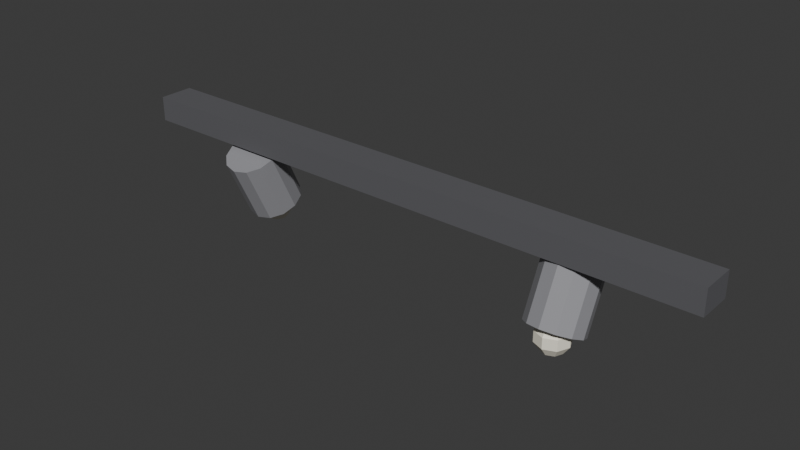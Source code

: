 # Source: ILU_Trilho_Sala_v01.blend  (saved by Blender 4.2.66; exported with 4.5.12 LTS)
import bpy
from mathutils import Matrix  # noqa: F401  (used for matrix-valued properties, if any)

bpy.ops.wm.read_factory_settings(use_empty=True)
scene = bpy.context.scene
scene.name = 'Scene'

# ---- collections
col_collection = bpy.data.collections.new('Collection'); scene.collection.children.link(col_collection)

# ---- materials (node trees are filled in below, after node groups)
mat_polyroom_pbr = bpy.data.materials.new('Polyroom_PBR')

# ---- material node trees
mat_polyroom_pbr.use_nodes = True; mat_polyroom_pbr.node_tree.nodes.clear()
_N = mat_polyroom_pbr.node_tree.nodes; _L = mat_polyroom_pbr.node_tree.links
n0 = _N.new('ShaderNodeOutputMaterial'); n0.name = 'Material Output'; n0.location = (300, 0)
n1 = _N.new('ShaderNodeBsdfPrincipled'); n1.name = 'Principled BSDF'; n1.location = (0, 0)
n2 = _N.new('ShaderNodeVertexColor'); n2.name = 'Color Attribute'; n2.location = (-300, 0)
n2.layer_name = 'Color'
_L.new(n2.outputs[0], n1.inputs[0])
_L.new(n1.outputs[0], n0.inputs[0])
n0.is_active_output = True

# ---- world
world_world = bpy.data.worlds.new('World'); scene.world = world_world
world_world.use_nodes = True; world_world.node_tree.nodes.clear()
_N = world_world.node_tree.nodes; _L = world_world.node_tree.links
n0 = _N.new('ShaderNodeOutputWorld'); n0.name = 'World Output'; n0.location = (300, 300)
n1 = _N.new('ShaderNodeBackground'); n1.name = 'Background'; n1.location = (10, 300)
n1.inputs[0].default_value = (0.05088, 0.05088, 0.05088, 1.0)
_L.new(n1.outputs[0], n0.inputs[0])
n0.is_active_output = True
world_world.color = (0.05088, 0.05088, 0.05088)
world_world.sun_shadow_jitter_overblur = 0.0

# ---- meshes
me_ilu_trilho_sala_v01_mesh = bpy.data.meshes.new('ILU_Trilho_Sala_v01_Mesh')
me_ilu_trilho_sala_v01_mesh.from_pydata([(-0.6, -0.035, 0.17), (-0.6, -0.035, 0.22), (-0.6, 0.035, 0.17), (-0.6, 0.035, 0.22), (0.6, -0.035, 0.17), (0.6, -0.035, 0.22), (0.6, 0.035, 0.17), (0.6, 0.035, 0.22), (-0.35, 0.07732, 0.06933), (-0.35, 0.02238, 0.1872), (-0.3225, 0.07064, 0.06622), (-0.3225, 0.0157, 0.184), (-0.3024, 0.05239, 0.05771), (-0.3024, -0.002547, 0.1755), (-0.295, 0.02747, 0.04609), (-0.295, -0.02747, 0.1639), (-0.3024, 0.002547, 0.03447), (-0.3024, -0.05239, 0.1523), (-0.3225, -0.0157, 0.02596), (-0.3225, -0.07064, 0.1438), (-0.35, -0.02238, 0.02285), (-0.35, -0.07732, 0.1407), (-0.3775, -0.0157, 0.02596), (-0.3775, -0.07064, 0.1438), (-0.3976, 0.002547, 0.03447), (-0.3976, -0.05239, 0.1523), (-0.405, 0.02747, 0.04609), (-0.405, -0.02747, 0.1639), (-0.3976, 0.05239, 0.05771), (-0.3976, -0.002547, 0.1755), (-0.3775, 0.07064, 0.06622), (-0.3775, 0.0157, 0.184), (0.35, 0.02238, 0.02285), (0.35, 0.07732, 0.1407), (0.3775, 0.0157, 0.02596), (0.3775, 0.07064, 0.1438), (0.3976, -0.002547, 0.03447), (0.3976, 0.05239, 0.1523), (0.405, -0.02747, 0.04609), (0.405, 0.02747, 0.1639), (0.3976, -0.05239, 0.05771), (0.3976, 0.002547, 0.1755), (0.3775, -0.07064, 0.06622), (0.3775, -0.0157, 0.184), (0.35, -0.07732, 0.06933), (0.35, -0.02238, 0.1872), (0.3225, -0.07064, 0.06622), (0.3225, -0.0157, 0.184), (0.3024, -0.05239, 0.05771), (0.3024, 0.002547, 0.1755), (0.295, -0.02747, 0.04609), (0.295, 0.02747, 0.1639), (0.3024, -0.002547, 0.03447), (0.3024, 0.05239, 0.1523), (0.3225, 0.0157, 0.02596), (0.3225, 0.07064, 0.1438), (-0.3355, 0.04455, 0.06332), (-0.3265, 0.05354, 0.04582), (-0.3265, 0.05354, 0.02418), (-0.3355, 0.04455, 0.006684), (-0.3294, 0.03, 0.06332), (-0.3167, 0.03, 0.04582), (-0.3167, 0.03, 0.02418), (-0.3294, 0.03, 0.006684), (-0.3355, 0.01545, 0.06332), (-0.3265, 0.006463, 0.04582), (-0.3265, 0.006463, 0.02418), (-0.3355, 0.01545, 0.006684), (-0.35, 0.009428, 0.06332), (-0.35, -0.003287, 0.04582), (-0.35, -0.003287, 0.02418), (-0.35, 0.009428, 0.006684), (-0.3645, 0.01545, 0.06332), (-0.3735, 0.006463, 0.04582), (-0.3735, 0.006463, 0.02418), (-0.3645, 0.01545, 0.006684), (-0.35, 0.03, 0.0), (-0.35, 0.03, 0.07), (-0.3706, 0.03, 0.06332), (-0.3833, 0.03, 0.04582), (-0.3833, 0.03, 0.02418), (-0.3706, 0.03, 0.006684), (-0.3645, 0.04455, 0.06332), (-0.3735, 0.05354, 0.04582), (-0.3735, 0.05354, 0.02418), (-0.3645, 0.04455, 0.006684), (-0.35, 0.05057, 0.06332), (-0.35, 0.06329, 0.04582), (-0.35, 0.06329, 0.02418), (-0.35, 0.05057, 0.006684), (0.3645, -0.01545, 0.06332), (0.3735, -0.006463, 0.04582), (0.3735, -0.006463, 0.02418), (0.3645, -0.01545, 0.006684), (0.3706, -0.03, 0.06332), (0.3833, -0.03, 0.04582), (0.3833, -0.03, 0.02418), (0.3706, -0.03, 0.006684), (0.3645, -0.04455, 0.06332), (0.3735, -0.05354, 0.04582), (0.3735, -0.05354, 0.02418), (0.3645, -0.04455, 0.006684), (0.35, -0.05057, 0.06332), (0.35, -0.06329, 0.04582), (0.35, -0.06329, 0.02418), (0.35, -0.05057, 0.006684), (0.3355, -0.04455, 0.06332), (0.3265, -0.05354, 0.04582), (0.3265, -0.05354, 0.02418), (0.3355, -0.04455, 0.006684), (0.35, -0.03, 0.0), (0.35, -0.03, 0.07), (0.3294, -0.03, 0.06332), (0.3167, -0.03, 0.04582), (0.3167, -0.03, 0.02418), (0.3294, -0.03, 0.006684), (0.3355, -0.01545, 0.06332), (0.3265, -0.006463, 0.04582), (0.3265, -0.006463, 0.02418), (0.3355, -0.01545, 0.006684), (0.35, -0.009428, 0.06332), (0.35, 0.003287, 0.04582), (0.35, 0.003287, 0.02418), (0.35, -0.009428, 0.006684)], [], [(0, 1, 3, 2), (2, 3, 7, 6), (6, 7, 5, 4), (4, 5, 1, 0), (2, 6, 4, 0), (7, 3, 1, 5), (8, 9, 11, 10), (10, 11, 13, 12), (12, 13, 15, 14), (14, 15, 17, 16), (16, 17, 19, 18), (18, 19, 21, 20), (20, 21, 23, 22), (22, 23, 25, 24), (24, 25, 27, 26), (26, 27, 29, 28), (11, 9, 31, 29, 27, 25, 23, 21, 19, 17, 15, 13), (28, 29, 31, 30), (30, 31, 9, 8), (8, 10, 12, 14, 16, 18, 20, 22, 24, 26, 28, 30), (32, 33, 35, 34), (34, 35, 37, 36), (36, 37, 39, 38), (38, 39, 41, 40), (40, 41, 43, 42), (42, 43, 45, 44), (44, 45, 47, 46), (46, 47, 49, 48), (48, 49, 51, 50), (50, 51, 53, 52), (35, 33, 55, 53, 51, 49, 47, 45, 43, 41, 39, 37), (52, 53, 55, 54), (54, 55, 33, 32), (32, 34, 36, 38, 40, 42, 44, 46, 48, 50, 52, 54), (87, 86, 56, 57), (76, 89, 59), (88, 87, 57, 58), (86, 77, 56), (89, 88, 58, 59), (59, 58, 62, 63), (57, 56, 60, 61), (76, 59, 63), (58, 57, 61, 62), (56, 77, 60), (63, 62, 66, 67), (61, 60, 64, 65), (76, 63, 67), (62, 61, 65, 66), (60, 77, 64), (67, 66, 70, 71), (65, 64, 68, 69), (76, 67, 71), (66, 65, 69, 70), (64, 77, 68), (71, 70, 74, 75), (69, 68, 72, 73), (76, 71, 75), (70, 69, 73, 74), (68, 77, 72), (75, 74, 80, 81), (73, 72, 78, 79), (76, 75, 81), (74, 73, 79, 80), (72, 77, 78), (81, 80, 84, 85), (79, 78, 82, 83), (76, 81, 85), (80, 79, 83, 84), (78, 77, 82), (85, 84, 88, 89), (83, 82, 86, 87), (76, 85, 89), (84, 83, 87, 88), (82, 77, 86), (110, 123, 93), (122, 121, 91, 92), (120, 111, 90), (123, 122, 92, 93), (121, 120, 90, 91), (110, 93, 97), (92, 91, 95, 96), (90, 111, 94), (93, 92, 96, 97), (91, 90, 94, 95), (110, 97, 101), (96, 95, 99, 100), (94, 111, 98), (97, 96, 100, 101), (95, 94, 98, 99), (110, 101, 105), (100, 99, 103, 104), (98, 111, 102), (101, 100, 104, 105), (99, 98, 102, 103), (110, 105, 109), (104, 103, 107, 108), (102, 111, 106), (105, 104, 108, 109), (103, 102, 106, 107), (110, 109, 115), (108, 107, 113, 114), (106, 111, 112), (109, 108, 114, 115), (107, 106, 112, 113), (110, 115, 119), (114, 113, 117, 118), (112, 111, 116), (115, 114, 118, 119), (113, 112, 116, 117), (110, 119, 123), (118, 117, 121, 122), (116, 111, 120), (119, 118, 122, 123), (117, 116, 120, 121)])
_uv = me_ilu_trilho_sala_v01_mesh.uv_layers.new(name='UVMap')
_uv.uv.foreach_set('vector', [0.3729, 0.5968, 0.3317, 0.5968, 0.3317, 0.5432, 0.3729, 0.5432, 0.1812, 0.9951, 0.1399, 0.9951, 0.1399, 0.004878, 0.1812, 0.004878, 0.3724, 0.5335, 0.3317, 0.5321, 0.3317, 0.4757, 0.3724, 0.4771, 0.2322, 0.905, 0.1909, 0.905, 0.1909, 0.004878, 0.2322, 0.004878, 0.06264, 0.004878, 0.06264, 0.9951, 0.004878, 0.9951, 0.004879, 0.004878, 0.1302, 0.004878, 0.1302, 0.9951, 0.0724, 0.9951, 0.0724, 0.004878, 0.371, 0.2188, 0.371, 0.1216, 0.3937, 0.1241, 0.3937, 0.2213, 0.242, 0.7402, 0.242, 0.6331, 0.2624, 0.6336, 0.2624, 0.7408, 0.2624, 0.7408, 0.2624, 0.6336, 0.2859, 0.6336, 0.2859, 0.7408, 0.2859, 0.7408, 0.2859, 0.6336, 0.3061, 0.6331, 0.3061, 0.7402, 0.3317, 0.109, 0.3317, 0.009939, 0.354, 0.01275, 0.354, 0.1118, 0.354, 0.1118, 0.354, 0.01275, 0.377, 0.0109, 0.377, 0.1099, 0.377, 0.1099, 0.377, 0.0109, 0.3945, 0.004878, 0.3945, 0.1039, 0.242, 0.6217, 0.242, 0.5158, 0.2633, 0.5174, 0.2633, 0.6233, 0.2633, 0.6233, 0.2633, 0.5174, 0.2867, 0.5171, 0.2867, 0.623, 0.2867, 0.623, 0.2867, 0.5171, 0.3059, 0.5149, 0.3059, 0.6208, 0.2527, 0.07944, 0.242, 0.05869, 0.242, 0.03534, 0.2527, 0.01564, 0.2712, 0.004878, 0.2926, 0.005934, 0.3112, 0.01852, 0.3219, 0.03928, 0.3219, 0.06263, 0.3112, 0.08232, 0.2926, 0.09309, 0.2712, 0.09203, 0.3317, 0.2284, 0.3317, 0.1311, 0.3483, 0.1241, 0.3483, 0.2213, 0.3483, 0.2213, 0.3483, 0.1241, 0.371, 0.1216, 0.371, 0.2188, 0.242, 0.1567, 0.242, 0.1333, 0.2527, 0.1136, 0.2712, 0.1028, 0.2926, 0.1039, 0.3112, 0.1165, 0.3219, 0.1372, 0.3219, 0.1606, 0.3112, 0.1803, 0.2926, 0.1911, 0.2712, 0.19, 0.2527, 0.1774, 0.371, 0.3449, 0.371, 0.2477, 0.3937, 0.2451, 0.3937, 0.3424, 0.242, 0.8549, 0.242, 0.7505, 0.2607, 0.7538, 0.2607, 0.8582, 0.2607, 0.8582, 0.2607, 0.7538, 0.284, 0.7545, 0.284, 0.8588, 0.284, 0.8588, 0.284, 0.7545, 0.3057, 0.7523, 0.3057, 0.8567, 0.242, 0.9705, 0.242, 0.8714, 0.2643, 0.8686, 0.2643, 0.9676, 0.2643, 0.9676, 0.2643, 0.8686, 0.2873, 0.8704, 0.2873, 0.9695, 0.2873, 0.9695, 0.2873, 0.8704, 0.3048, 0.8765, 0.3048, 0.9755, 0.242, 0.5042, 0.242, 0.3983, 0.2633, 0.3967, 0.2633, 0.5027, 0.2633, 0.5027, 0.2633, 0.3967, 0.2867, 0.3971, 0.2867, 0.503, 0.2867, 0.503, 0.2867, 0.3971, 0.3059, 0.3992, 0.3059, 0.5051, 0.2527, 0.2754, 0.242, 0.2546, 0.242, 0.2313, 0.2527, 0.2116, 0.2712, 0.2008, 0.2926, 0.2019, 0.3112, 0.2145, 0.3219, 0.2352, 0.3219, 0.2586, 0.3112, 0.2783, 0.2926, 0.289, 0.2712, 0.288, 0.3317, 0.3354, 0.3317, 0.2381, 0.3483, 0.2451, 0.3483, 0.3424, 0.3483, 0.3424, 0.3483, 0.2451, 0.371, 0.2477, 0.371, 0.3449, 0.242, 0.3526, 0.242, 0.3292, 0.2527, 0.3095, 0.2712, 0.2988, 0.2926, 0.2998, 0.3112, 0.3124, 0.3219, 0.3332, 0.3219, 0.3565, 0.3112, 0.3762, 0.2926, 0.387, 0.2712, 0.3859, 0.2527, 0.3733, 0.3511, 0.621, 0.3511, 0.6065, 0.3631, 0.6065, 0.3705, 0.621, 0.4199, 0.1028, 0.4264, 0.1185, 0.4134, 0.1185, 0.3511, 0.6388, 0.3511, 0.621, 0.3705, 0.621, 0.3705, 0.6388, 0.4264, 0.03625, 0.4199, 0.02056, 0.4356, 0.02706, 0.3511, 0.6532, 0.3511, 0.6388, 0.3705, 0.6388, 0.3631, 0.6532, 0.3372, 0.8236, 0.3317, 0.8107, 0.3524, 0.8112, 0.35, 0.8239, 0.3317, 0.793, 0.3372, 0.7774, 0.35, 0.7777, 0.3524, 0.7936, 0.4199, 0.1028, 0.4134, 0.1185, 0.4042, 0.1093, 0.3317, 0.8107, 0.3317, 0.793, 0.3524, 0.7936, 0.3524, 0.8112, 0.4356, 0.02706, 0.4199, 0.02056, 0.4356, 0.01407, 0.3412, 0.9369, 0.3317, 0.9225, 0.3471, 0.9225, 0.3507, 0.9369, 0.3524, 0.7936, 0.35, 0.7777, 0.3606, 0.7766, 0.3695, 0.7917, 0.4199, 0.1028, 0.4042, 0.1093, 0.4042, 0.09632, 0.3524, 0.8112, 0.3524, 0.7936, 0.3695, 0.7917, 0.3695, 0.8093, 0.4356, 0.01407, 0.4199, 0.02056, 0.4264, 0.004878, 0.3507, 0.9369, 0.3471, 0.9225, 0.3681, 0.9225, 0.3637, 0.9369, 0.3471, 0.9046, 0.3507, 0.8902, 0.3637, 0.8902, 0.3681, 0.9046, 0.4199, 0.1028, 0.4042, 0.09632, 0.4134, 0.08713, 0.3471, 0.9225, 0.3471, 0.9046, 0.3681, 0.9046, 0.3681, 0.9225, 0.4264, 0.004878, 0.4199, 0.02056, 0.4134, 0.004878, 0.3784, 0.3957, 0.3639, 0.4055, 0.3639, 0.3907, 0.3784, 0.3866, 0.3461, 0.4055, 0.3317, 0.3957, 0.3317, 0.3866, 0.3461, 0.3907, 0.4199, 0.1028, 0.4134, 0.08713, 0.4264, 0.08713, 0.3639, 0.4055, 0.3461, 0.4055, 0.3461, 0.3907, 0.3639, 0.3907, 0.4134, 0.004878, 0.4199, 0.02056, 0.4042, 0.01407, 0.3784, 0.3866, 0.3639, 0.3907, 0.3639, 0.3697, 0.3784, 0.3736, 0.3461, 0.3907, 0.3317, 0.3866, 0.3317, 0.3736, 0.3461, 0.3697, 0.4199, 0.1028, 0.4264, 0.08713, 0.4356, 0.09632, 0.3639, 0.3907, 0.3461, 0.3907, 0.3461, 0.3697, 0.3639, 0.3697, 0.4042, 0.01407, 0.4199, 0.02056, 0.4042, 0.02706, 0.3784, 0.3736, 0.3639, 0.3697, 0.3639, 0.3547, 0.3784, 0.3644, 0.3461, 0.3697, 0.3317, 0.3736, 0.3317, 0.3644, 0.3461, 0.3547, 0.4199, 0.1028, 0.4356, 0.09632, 0.4356, 0.1093, 0.3639, 0.3697, 0.3461, 0.3697, 0.3461, 0.3547, 0.3639, 0.3547, 0.4042, 0.02706, 0.4199, 0.02056, 0.4134, 0.03625, 0.3391, 0.6532, 0.3317, 0.6388, 0.3511, 0.6388, 0.3511, 0.6532, 0.3317, 0.621, 0.3391, 0.6065, 0.3511, 0.6065, 0.3511, 0.621, 0.4199, 0.1028, 0.4356, 0.1093, 0.4264, 0.1185, 0.3317, 0.6388, 0.3317, 0.621, 0.3511, 0.621, 0.3511, 0.6388, 0.4134, 0.03625, 0.4199, 0.02056, 0.4264, 0.03625, 0.4199, 0.06169, 0.4264, 0.07737, 0.4134, 0.07737, 0.3511, 0.6953, 0.3511, 0.6774, 0.3705, 0.6774, 0.3705, 0.6953, 0.3317, 0.9688, 0.3473, 0.9623, 0.3408, 0.978, 0.3511, 0.7097, 0.3511, 0.6953, 0.3705, 0.6953, 0.3631, 0.7097, 0.3511, 0.6774, 0.3511, 0.663, 0.3631, 0.663, 0.3705, 0.6774, 0.4199, 0.06169, 0.4134, 0.07737, 0.4042, 0.06818, 0.3317, 0.7536, 0.3317, 0.7359, 0.3524, 0.7365, 0.3524, 0.7541, 0.3408, 0.978, 0.3473, 0.9623, 0.3538, 0.978, 0.3372, 0.7665, 0.3317, 0.7536, 0.3524, 0.7541, 0.35, 0.7668, 0.3317, 0.7359, 0.3372, 0.7203, 0.35, 0.7206, 0.3524, 0.7365, 0.4199, 0.06169, 0.4042, 0.06818, 0.4042, 0.05519, 0.3524, 0.7541, 0.3524, 0.7365, 0.3695, 0.7346, 0.3695, 0.7523, 0.3538, 0.978, 0.3473, 0.9623, 0.363, 0.9688, 0.3412, 0.8804, 0.3317, 0.866, 0.3471, 0.866, 0.3507, 0.8804, 0.3524, 0.7365, 0.35, 0.7206, 0.3606, 0.7195, 0.3695, 0.7346, 0.4199, 0.06169, 0.4042, 0.05519, 0.4134, 0.046, 0.3471, 0.866, 0.3471, 0.8481, 0.3681, 0.8481, 0.3681, 0.866, 0.363, 0.9688, 0.3473, 0.9623, 0.363, 0.9558, 0.3507, 0.8804, 0.3471, 0.866, 0.3681, 0.866, 0.3637, 0.8804, 0.3471, 0.8481, 0.3507, 0.8337, 0.3637, 0.8337, 0.3681, 0.8481, 0.4199, 0.06169, 0.4134, 0.046, 0.4264, 0.046, 0.3639, 0.466, 0.3461, 0.466, 0.3461, 0.4512, 0.3639, 0.4512, 0.363, 0.9558, 0.3473, 0.9623, 0.3538, 0.9467, 0.3784, 0.4562, 0.3639, 0.466, 0.3639, 0.4512, 0.3784, 0.4471, 0.3461, 0.466, 0.3317, 0.4562, 0.3317, 0.4471, 0.3461, 0.4512, 0.4199, 0.06169, 0.4264, 0.046, 0.4356, 0.05519, 0.3639, 0.4512, 0.3461, 0.4512, 0.3461, 0.4302, 0.3639, 0.4302, 0.3538, 0.9467, 0.3473, 0.9623, 0.3408, 0.9467, 0.3784, 0.4471, 0.3639, 0.4512, 0.3639, 0.4302, 0.3784, 0.4341, 0.3461, 0.4512, 0.3317, 0.4471, 0.3317, 0.4341, 0.3461, 0.4302, 0.4199, 0.06169, 0.4356, 0.05519, 0.4356, 0.06818, 0.3639, 0.4302, 0.3461, 0.4302, 0.3461, 0.4152, 0.3639, 0.4152, 0.3408, 0.9467, 0.3473, 0.9623, 0.3317, 0.9558, 0.3784, 0.4341, 0.3639, 0.4302, 0.3639, 0.4152, 0.3784, 0.4249, 0.3461, 0.4302, 0.3317, 0.4341, 0.3317, 0.4249, 0.3461, 0.4152, 0.4199, 0.06169, 0.4356, 0.06818, 0.4264, 0.07737, 0.3317, 0.6953, 0.3317, 0.6774, 0.3511, 0.6774, 0.3511, 0.6953, 0.3317, 0.9558, 0.3473, 0.9623, 0.3317, 0.9688, 0.3391, 0.7097, 0.3317, 0.6953, 0.3511, 0.6953, 0.3511, 0.7097, 0.3317, 0.6774, 0.3391, 0.663, 0.3511, 0.663, 0.3511, 0.6774])
_ca = me_ilu_trilho_sala_v01_mesh.color_attributes.new('Color', 'FLOAT_COLOR', 'POINT')
_ca.data.foreach_set('color', [0.12, 0.12, 0.13, 1.0, 0.12, 0.12, 0.13, 1.0, 0.12, 0.12, 0.13, 1.0, 0.12, 0.12, 0.13, 1.0, 0.12, 0.12, 0.13, 1.0, 0.12, 0.12, 0.13, 1.0, 0.12, 0.12, 0.13, 1.0, 0.12, 0.12, 0.13, 1.0, 0.3, 0.3, 0.32, 1.0, 0.3, 0.3, 0.32, 1.0, 0.3, 0.3, 0.32, 1.0, 0.3, 0.3, 0.32, 1.0, 0.3, 0.3, 0.32, 1.0, 0.3, 0.3, 0.32, 1.0, 0.3, 0.3, 0.32, 1.0, 0.3, 0.3, 0.32, 1.0, 0.3, 0.3, 0.32, 1.0, 0.3, 0.3, 0.32, 1.0, 0.3, 0.3, 0.32, 1.0, 0.3, 0.3, 0.32, 1.0, 0.3, 0.3, 0.32, 1.0, 0.3, 0.3, 0.32, 1.0, 0.3, 0.3, 0.32, 1.0, 0.3, 0.3, 0.32, 1.0, 0.3, 0.3, 0.32, 1.0, 0.3, 0.3, 0.32, 1.0, 0.3, 0.3, 0.32, 1.0, 0.3, 0.3, 0.32, 1.0, 0.3, 0.3, 0.32, 1.0, 0.3, 0.3, 0.32, 1.0, 0.3, 0.3, 0.32, 1.0, 0.3, 0.3, 0.32, 1.0, 0.3, 0.3, 0.32, 1.0, 0.3, 0.3, 0.32, 1.0, 0.3, 0.3, 0.32, 1.0, 0.3, 0.3, 0.32, 1.0, 0.3, 0.3, 0.32, 1.0, 0.3, 0.3, 0.32, 1.0, 0.3, 0.3, 0.32, 1.0, 0.3, 0.3, 0.32, 1.0, 0.3, 0.3, 0.32, 1.0, 0.3, 0.3, 0.32, 1.0, 0.3, 0.3, 0.32, 1.0, 0.3, 0.3, 0.32, 1.0, 0.3, 0.3, 0.32, 1.0, 0.3, 0.3, 0.32, 1.0, 0.3, 0.3, 0.32, 1.0, 0.3, 0.3, 0.32, 1.0, 0.3, 0.3, 0.32, 1.0, 0.3, 0.3, 0.32, 1.0, 0.3, 0.3, 0.32, 1.0, 0.3, 0.3, 0.32, 1.0, 0.3, 0.3, 0.32, 1.0, 0.3, 0.3, 0.32, 1.0, 0.3, 0.3, 0.32, 1.0, 0.3, 0.3, 0.32, 1.0, 1.0, 0.95, 0.8, 1.0, 1.0, 0.95, 0.8, 1.0, 1.0, 0.95, 0.8, 1.0, 1.0, 0.95, 0.8, 1.0, 1.0, 0.95, 0.8, 1.0, 1.0, 0.95, 0.8, 1.0, 1.0, 0.95, 0.8, 1.0, 1.0, 0.95, 0.8, 1.0, 1.0, 0.95, 0.8, 1.0, 1.0, 0.95, 0.8, 1.0, 1.0, 0.95, 0.8, 1.0, 1.0, 0.95, 0.8, 1.0, 1.0, 0.95, 0.8, 1.0, 1.0, 0.95, 0.8, 1.0, 1.0, 0.95, 0.8, 1.0, 1.0, 0.95, 0.8, 1.0, 1.0, 0.95, 0.8, 1.0, 1.0, 0.95, 0.8, 1.0, 1.0, 0.95, 0.8, 1.0, 1.0, 0.95, 0.8, 1.0, 1.0, 0.95, 0.8, 1.0, 1.0, 0.95, 0.8, 1.0, 1.0, 0.95, 0.8, 1.0, 1.0, 0.95, 0.8, 1.0, 1.0, 0.95, 0.8, 1.0, 1.0, 0.95, 0.8, 1.0, 1.0, 0.95, 0.8, 1.0, 1.0, 0.95, 0.8, 1.0, 1.0, 0.95, 0.8, 1.0, 1.0, 0.95, 0.8, 1.0, 1.0, 0.95, 0.8, 1.0, 1.0, 0.95, 0.8, 1.0, 1.0, 0.95, 0.8, 1.0, 1.0, 0.95, 0.8, 1.0, 1.0, 0.95, 0.8, 1.0, 1.0, 0.95, 0.8, 1.0, 1.0, 0.95, 0.8, 1.0, 1.0, 0.95, 0.8, 1.0, 1.0, 0.95, 0.8, 1.0, 1.0, 0.95, 0.8, 1.0, 1.0, 0.95, 0.8, 1.0, 1.0, 0.95, 0.8, 1.0, 1.0, 0.95, 0.8, 1.0, 1.0, 0.95, 0.8, 1.0, 1.0, 0.95, 0.8, 1.0, 1.0, 0.95, 0.8, 1.0, 1.0, 0.95, 0.8, 1.0, 1.0, 0.95, 0.8, 1.0, 1.0, 0.95, 0.8, 1.0, 1.0, 0.95, 0.8, 1.0, 1.0, 0.95, 0.8, 1.0, 1.0, 0.95, 0.8, 1.0, 1.0, 0.95, 0.8, 1.0, 1.0, 0.95, 0.8, 1.0, 1.0, 0.95, 0.8, 1.0, 1.0, 0.95, 0.8, 1.0, 1.0, 0.95, 0.8, 1.0, 1.0, 0.95, 0.8, 1.0, 1.0, 0.95, 0.8, 1.0, 1.0, 0.95, 0.8, 1.0, 1.0, 0.95, 0.8, 1.0, 1.0, 0.95, 0.8, 1.0, 1.0, 0.95, 0.8, 1.0, 1.0, 0.95, 0.8, 1.0, 1.0, 0.95, 0.8, 1.0, 1.0, 0.95, 0.8, 1.0, 1.0, 0.95, 0.8, 1.0, 1.0, 0.95, 0.8, 1.0])
me_ilu_trilho_sala_v01_mesh.materials.append(mat_polyroom_pbr)
me_ilu_trilho_sala_v01_mesh.update()

# ---- objects
ob_ilu_trilho_sala_v01 = bpy.data.objects.new('ILU_Trilho_Sala_v01', me_ilu_trilho_sala_v01_mesh)

# ---- transforms, parenting, visibility, modifiers, constraints
ob_ilu_trilho_sala_v01.location = (0.0, 0.0, 0.0)

# ---- collection membership
col_collection.objects.link(ob_ilu_trilho_sala_v01)

# ---- scene / render settings (as saved in the file)
scene.frame_start = 1; scene.frame_end = 250; scene.frame_set(1)
scene.render.engine = 'BLENDER_EEVEE_NEXT'
bpy.context.view_layer.update()

# ---- added for rendering (the .blend has no active camera and no usable light): camera, sun
cam_auto = bpy.data.cameras.new('AutoCamera')
cam_auto.lens = 50.0
cam_auto.sensor_width = 36.0
cam_auto.clip_end = 1000.0
ob_auto_camera = bpy.data.objects.new('AutoCamera', cam_auto)
scene.collection.objects.link(ob_auto_camera)
ob_auto_camera.location = (1.1378, -1.36537, 1.02024)
ob_auto_camera.rotation_euler = (1.09748, -7.21219e-08, 0.694738)
scene.camera = ob_auto_camera
light_auto_sun = bpy.data.lights.new('AutoSun', 'SUN')
light_auto_sun.energy = 3.0
light_auto_sun.angle = 0.0523599
ob_auto_sun = bpy.data.objects.new('AutoSun', light_auto_sun)
scene.collection.objects.link(ob_auto_sun)
ob_auto_sun.rotation_euler = (0.872665, 0.174533, 0.523599)
bpy.context.view_layer.update()
